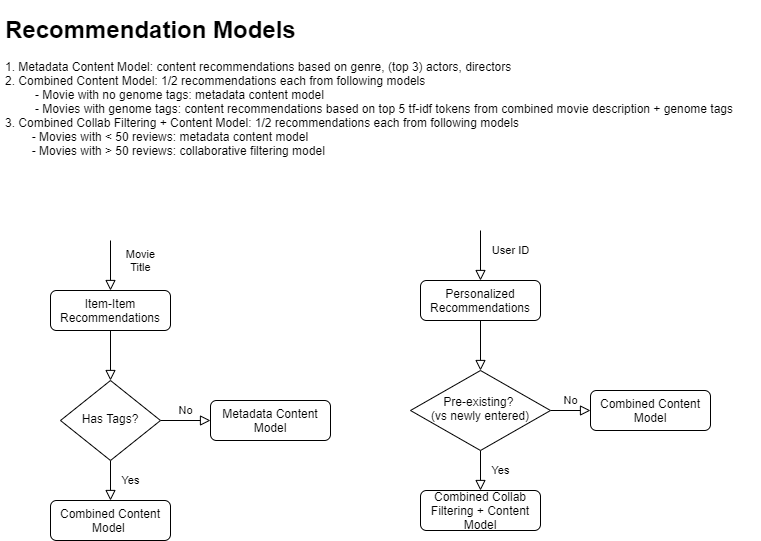

The diagram above was exported from draw.io. Its source (the exported page's mxGraphModel, read from the mxfile embedded in the PNG):
<mxGraphModel dx="1422" dy="794" grid="1" gridSize="10" guides="1" tooltips="1" connect="1" arrows="1" fold="1" page="1" pageScale="1" pageWidth="827" pageHeight="1169" math="0" shadow="0">
  <root>
    <mxCell id="WIyWlLk6GJQsqaUBKTNV-0" />
    <mxCell id="WIyWlLk6GJQsqaUBKTNV-1" parent="WIyWlLk6GJQsqaUBKTNV-0" />
    <mxCell id="WIyWlLk6GJQsqaUBKTNV-3" value="Item-Item Recommendations" style="rounded=1;whiteSpace=wrap;html=1;fontSize=12;glass=0;strokeWidth=1;shadow=0;" parent="WIyWlLk6GJQsqaUBKTNV-1" vertex="1">
      <mxGeometry x="100" y="320" width="120" height="40" as="geometry" />
    </mxCell>
    <mxCell id="WIyWlLk6GJQsqaUBKTNV-4" value="Yes" style="rounded=0;html=1;jettySize=auto;orthogonalLoop=1;fontSize=11;endArrow=block;endFill=0;endSize=8;strokeWidth=1;shadow=0;labelBackgroundColor=none;edgeStyle=orthogonalEdgeStyle;" parent="WIyWlLk6GJQsqaUBKTNV-1" source="WIyWlLk6GJQsqaUBKTNV-6" edge="1">
      <mxGeometry y="20" relative="1" as="geometry">
        <mxPoint as="offset" />
        <mxPoint x="160" y="530" as="targetPoint" />
      </mxGeometry>
    </mxCell>
    <mxCell id="WIyWlLk6GJQsqaUBKTNV-5" value="No" style="edgeStyle=orthogonalEdgeStyle;rounded=0;html=1;jettySize=auto;orthogonalLoop=1;fontSize=11;endArrow=block;endFill=0;endSize=8;strokeWidth=1;shadow=0;labelBackgroundColor=none;" parent="WIyWlLk6GJQsqaUBKTNV-1" source="WIyWlLk6GJQsqaUBKTNV-6" target="WIyWlLk6GJQsqaUBKTNV-7" edge="1">
      <mxGeometry y="10" relative="1" as="geometry">
        <mxPoint as="offset" />
      </mxGeometry>
    </mxCell>
    <mxCell id="WIyWlLk6GJQsqaUBKTNV-6" value="Has Tags?" style="rhombus;whiteSpace=wrap;html=1;shadow=0;fontFamily=Helvetica;fontSize=12;align=center;strokeWidth=1;spacing=6;spacingTop=-4;" parent="WIyWlLk6GJQsqaUBKTNV-1" vertex="1">
      <mxGeometry x="110" y="410" width="100" height="80" as="geometry" />
    </mxCell>
    <mxCell id="WIyWlLk6GJQsqaUBKTNV-7" value="Metadata Content Model" style="rounded=1;whiteSpace=wrap;html=1;fontSize=12;glass=0;strokeWidth=1;shadow=0;" parent="WIyWlLk6GJQsqaUBKTNV-1" vertex="1">
      <mxGeometry x="260" y="430" width="120" height="40" as="geometry" />
    </mxCell>
    <mxCell id="WIyWlLk6GJQsqaUBKTNV-12" value="Combined Content Model&amp;nbsp;" style="rounded=1;whiteSpace=wrap;html=1;fontSize=12;glass=0;strokeWidth=1;shadow=0;" parent="WIyWlLk6GJQsqaUBKTNV-1" vertex="1">
      <mxGeometry x="100" y="530" width="120" height="40" as="geometry" />
    </mxCell>
    <mxCell id="YWSfkrTz9SOqUqxqJa5H-1" value="Movie&lt;br&gt;Title" style="rounded=0;html=1;jettySize=auto;orthogonalLoop=1;fontSize=11;endArrow=block;endFill=0;endSize=8;strokeWidth=1;shadow=0;labelBackgroundColor=none;edgeStyle=orthogonalEdgeStyle;entryX=0.5;entryY=0;entryDx=0;entryDy=0;" edge="1" parent="WIyWlLk6GJQsqaUBKTNV-1" target="WIyWlLk6GJQsqaUBKTNV-3">
      <mxGeometry x="-0.2" y="30" relative="1" as="geometry">
        <mxPoint as="offset" />
        <mxPoint x="160" y="270" as="sourcePoint" />
        <mxPoint x="159.5" y="310" as="targetPoint" />
        <Array as="points">
          <mxPoint x="160" y="270" />
        </Array>
      </mxGeometry>
    </mxCell>
    <mxCell id="YWSfkrTz9SOqUqxqJa5H-5" value="" style="rounded=0;html=1;jettySize=auto;orthogonalLoop=1;fontSize=11;endArrow=block;endFill=0;endSize=8;strokeWidth=1;shadow=0;labelBackgroundColor=none;edgeStyle=orthogonalEdgeStyle;exitX=0.5;exitY=1;exitDx=0;exitDy=0;" edge="1" parent="WIyWlLk6GJQsqaUBKTNV-1" source="WIyWlLk6GJQsqaUBKTNV-3">
      <mxGeometry y="20" relative="1" as="geometry">
        <mxPoint as="offset" />
        <mxPoint x="160" y="370" as="sourcePoint" />
        <mxPoint x="160" y="410" as="targetPoint" />
        <Array as="points" />
      </mxGeometry>
    </mxCell>
    <mxCell id="YWSfkrTz9SOqUqxqJa5H-7" value="Personalized Recommendations" style="rounded=1;whiteSpace=wrap;html=1;fontSize=12;glass=0;strokeWidth=1;shadow=0;" vertex="1" parent="WIyWlLk6GJQsqaUBKTNV-1">
      <mxGeometry x="470" y="310" width="120" height="40" as="geometry" />
    </mxCell>
    <mxCell id="YWSfkrTz9SOqUqxqJa5H-8" value="Yes" style="rounded=0;html=1;jettySize=auto;orthogonalLoop=1;fontSize=11;endArrow=block;endFill=0;endSize=8;strokeWidth=1;shadow=0;labelBackgroundColor=none;edgeStyle=orthogonalEdgeStyle;" edge="1" parent="WIyWlLk6GJQsqaUBKTNV-1" source="YWSfkrTz9SOqUqxqJa5H-10">
      <mxGeometry y="20" relative="1" as="geometry">
        <mxPoint as="offset" />
        <mxPoint x="530" y="520" as="targetPoint" />
      </mxGeometry>
    </mxCell>
    <mxCell id="YWSfkrTz9SOqUqxqJa5H-9" value="No" style="edgeStyle=orthogonalEdgeStyle;rounded=0;html=1;jettySize=auto;orthogonalLoop=1;fontSize=11;endArrow=block;endFill=0;endSize=8;strokeWidth=1;shadow=0;labelBackgroundColor=none;" edge="1" parent="WIyWlLk6GJQsqaUBKTNV-1" source="YWSfkrTz9SOqUqxqJa5H-10" target="YWSfkrTz9SOqUqxqJa5H-11">
      <mxGeometry y="10" relative="1" as="geometry">
        <mxPoint as="offset" />
      </mxGeometry>
    </mxCell>
    <mxCell id="YWSfkrTz9SOqUqxqJa5H-10" value="Pre-existing?&amp;nbsp;&lt;br&gt;(vs newly entered)" style="rhombus;whiteSpace=wrap;html=1;shadow=0;fontFamily=Helvetica;fontSize=12;align=center;strokeWidth=1;spacing=6;spacingTop=-4;" vertex="1" parent="WIyWlLk6GJQsqaUBKTNV-1">
      <mxGeometry x="460" y="400" width="140" height="80" as="geometry" />
    </mxCell>
    <mxCell id="YWSfkrTz9SOqUqxqJa5H-11" value="Combined Content Model" style="rounded=1;whiteSpace=wrap;html=1;fontSize=12;glass=0;strokeWidth=1;shadow=0;" vertex="1" parent="WIyWlLk6GJQsqaUBKTNV-1">
      <mxGeometry x="640" y="420" width="120" height="40" as="geometry" />
    </mxCell>
    <mxCell id="YWSfkrTz9SOqUqxqJa5H-12" value="Combined Collab Filtering + Content Model" style="rounded=1;whiteSpace=wrap;html=1;fontSize=12;glass=0;strokeWidth=1;shadow=0;" vertex="1" parent="WIyWlLk6GJQsqaUBKTNV-1">
      <mxGeometry x="470" y="520" width="120" height="40" as="geometry" />
    </mxCell>
    <mxCell id="YWSfkrTz9SOqUqxqJa5H-13" value="User ID" style="rounded=0;html=1;jettySize=auto;orthogonalLoop=1;fontSize=11;endArrow=block;endFill=0;endSize=8;strokeWidth=1;shadow=0;labelBackgroundColor=none;edgeStyle=orthogonalEdgeStyle;entryX=0.5;entryY=0;entryDx=0;entryDy=0;" edge="1" parent="WIyWlLk6GJQsqaUBKTNV-1" target="YWSfkrTz9SOqUqxqJa5H-7">
      <mxGeometry x="-0.2" y="30" relative="1" as="geometry">
        <mxPoint as="offset" />
        <mxPoint x="530" y="260" as="sourcePoint" />
        <mxPoint x="529.5" y="300" as="targetPoint" />
        <Array as="points">
          <mxPoint x="530" y="260" />
        </Array>
      </mxGeometry>
    </mxCell>
    <mxCell id="YWSfkrTz9SOqUqxqJa5H-14" value="" style="rounded=0;html=1;jettySize=auto;orthogonalLoop=1;fontSize=11;endArrow=block;endFill=0;endSize=8;strokeWidth=1;shadow=0;labelBackgroundColor=none;edgeStyle=orthogonalEdgeStyle;exitX=0.5;exitY=1;exitDx=0;exitDy=0;" edge="1" parent="WIyWlLk6GJQsqaUBKTNV-1" source="YWSfkrTz9SOqUqxqJa5H-7">
      <mxGeometry y="20" relative="1" as="geometry">
        <mxPoint as="offset" />
        <mxPoint x="530" y="360" as="sourcePoint" />
        <mxPoint x="530" y="400" as="targetPoint" />
        <Array as="points" />
      </mxGeometry>
    </mxCell>
    <mxCell id="YWSfkrTz9SOqUqxqJa5H-18" value="&lt;h1&gt;Recommendation Models&lt;/h1&gt;&lt;div&gt;1. Metadata Content Model: content recommendations based on genre, (top 3) actors, directors&lt;br&gt;2. Combined Content Model: 1/2 recommendations each from following models&lt;br&gt;&amp;nbsp; &amp;nbsp; &amp;nbsp; &amp;nbsp; &amp;nbsp;- Movie with no genome tags: metadata content model&lt;br&gt;&amp;nbsp; &amp;nbsp; &amp;nbsp; &amp;nbsp; &amp;nbsp;- Movies with genome tags: content recommendations based on top 5 tf-idf tokens from combined movie description + genome tags&amp;nbsp;&lt;br&gt;3. Combined Collab Filtering + Content Model: 1/2 recommendations each from following models&lt;br&gt;&amp;nbsp; &amp;nbsp; &amp;nbsp; &amp;nbsp; - Movies with &amp;lt; 50 reviews: metadata content model&amp;nbsp;&lt;br&gt;&amp;nbsp; &amp;nbsp; &amp;nbsp; &amp;nbsp; - Movies with &amp;gt; 50 reviews: collaborative filtering model&amp;nbsp;&lt;br&gt;&lt;br&gt;&lt;/div&gt;&lt;div&gt;&lt;br&gt;&lt;/div&gt;" style="text;html=1;strokeColor=none;fillColor=none;spacing=5;spacingTop=-20;whiteSpace=wrap;overflow=hidden;rounded=0;" vertex="1" parent="WIyWlLk6GJQsqaUBKTNV-1">
      <mxGeometry x="50" y="40" width="760" height="160" as="geometry" />
    </mxCell>
  </root>
</mxGraphModel>